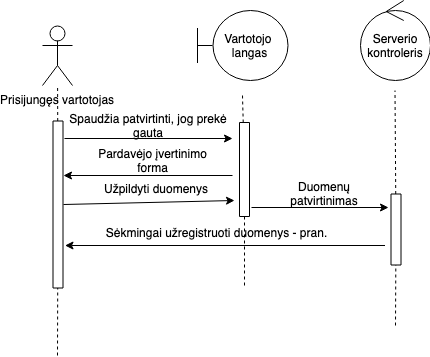

The diagram above was exported from draw.io. Its source (the exported page's mxGraphModel, read from the mxfile embedded in the PNG):
<mxGraphModel dx="918" dy="567" grid="1" gridSize="10" guides="1" tooltips="1" connect="1" arrows="1" fold="1" page="1" pageScale="1" pageWidth="827" pageHeight="1169" math="0" shadow="0">
  <root>
    <mxCell id="0" />
    <mxCell id="1" parent="0" />
    <mxCell id="ZZmKh0UCK-30dkqIJ2XD-1" value="Prisijungęs vartotojas&lt;br&gt;" style="shape=umlActor;verticalLabelPosition=bottom;labelBackgroundColor=#ffffff;verticalAlign=top;html=1;outlineConnect=0;" vertex="1" parent="1">
      <mxGeometry x="100" y="40" width="30" height="60" as="geometry" />
    </mxCell>
    <mxCell id="ZZmKh0UCK-30dkqIJ2XD-4" value="" style="endArrow=none;dashed=1;html=1;" edge="1" parent="1" source="ZZmKh0UCK-30dkqIJ2XD-5" target="ZZmKh0UCK-30dkqIJ2XD-1">
      <mxGeometry width="50" height="50" relative="1" as="geometry">
        <mxPoint x="113" y="500" as="sourcePoint" />
        <mxPoint x="150" y="240" as="targetPoint" />
      </mxGeometry>
    </mxCell>
    <mxCell id="ZZmKh0UCK-30dkqIJ2XD-5" value="" style="rounded=0;whiteSpace=wrap;html=1;rotation=90;" vertex="1" parent="1">
      <mxGeometry x="32" y="214" width="167" height="10" as="geometry" />
    </mxCell>
    <mxCell id="ZZmKh0UCK-30dkqIJ2XD-7" value="" style="endArrow=none;dashed=1;html=1;" edge="1" parent="1" target="ZZmKh0UCK-30dkqIJ2XD-5">
      <mxGeometry width="50" height="50" relative="1" as="geometry">
        <mxPoint x="115" y="370" as="sourcePoint" />
        <mxPoint x="114.8604651162791" y="100" as="targetPoint" />
      </mxGeometry>
    </mxCell>
    <mxCell id="ZZmKh0UCK-30dkqIJ2XD-10" value="Vartotojo&amp;nbsp; langas" style="shape=umlBoundary;whiteSpace=wrap;html=1;" vertex="1" parent="1">
      <mxGeometry x="255" y="25" width="90" height="70" as="geometry" />
    </mxCell>
    <mxCell id="ZZmKh0UCK-30dkqIJ2XD-12" value="Serverio kontroleris" style="ellipse;shape=umlControl;whiteSpace=wrap;html=1;" vertex="1" parent="1">
      <mxGeometry x="417.5" y="15" width="70" height="80" as="geometry" />
    </mxCell>
    <mxCell id="ZZmKh0UCK-30dkqIJ2XD-13" value="" style="endArrow=none;dashed=1;html=1;" edge="1" parent="1" source="ZZmKh0UCK-30dkqIJ2XD-14">
      <mxGeometry width="50" height="50" relative="1" as="geometry">
        <mxPoint x="298" y="520" as="sourcePoint" />
        <mxPoint x="300" y="110" as="targetPoint" />
      </mxGeometry>
    </mxCell>
    <mxCell id="ZZmKh0UCK-30dkqIJ2XD-14" value="" style="rounded=0;whiteSpace=wrap;html=1;rotation=90;" vertex="1" parent="1">
      <mxGeometry x="255" y="179" width="94" height="10" as="geometry" />
    </mxCell>
    <mxCell id="ZZmKh0UCK-30dkqIJ2XD-15" value="" style="endArrow=none;dashed=1;html=1;" edge="1" parent="1" target="ZZmKh0UCK-30dkqIJ2XD-14">
      <mxGeometry width="50" height="50" relative="1" as="geometry">
        <mxPoint x="302" y="300" as="sourcePoint" />
        <mxPoint x="299.8604651162791" y="120" as="targetPoint" />
      </mxGeometry>
    </mxCell>
    <mxCell id="ZZmKh0UCK-30dkqIJ2XD-16" value="" style="endArrow=classic;html=1;" edge="1" parent="1">
      <mxGeometry width="50" height="50" relative="1" as="geometry">
        <mxPoint x="122" y="153" as="sourcePoint" />
        <mxPoint x="290" y="153" as="targetPoint" />
        <Array as="points" />
      </mxGeometry>
    </mxCell>
    <mxCell id="ZZmKh0UCK-30dkqIJ2XD-30" value="" style="endArrow=none;dashed=1;html=1;" edge="1" parent="1" source="ZZmKh0UCK-30dkqIJ2XD-31">
      <mxGeometry width="50" height="50" relative="1" as="geometry">
        <mxPoint x="450.5" y="505" as="sourcePoint" />
        <mxPoint x="452.5" y="105" as="targetPoint" />
      </mxGeometry>
    </mxCell>
    <mxCell id="ZZmKh0UCK-30dkqIJ2XD-31" value="" style="rounded=0;whiteSpace=wrap;html=1;rotation=90;" vertex="1" parent="1">
      <mxGeometry x="418" y="239" width="71" height="10" as="geometry" />
    </mxCell>
    <mxCell id="ZZmKh0UCK-30dkqIJ2XD-32" value="" style="endArrow=none;dashed=1;html=1;" edge="1" parent="1" target="ZZmKh0UCK-30dkqIJ2XD-31">
      <mxGeometry width="50" height="50" relative="1" as="geometry">
        <mxPoint x="453" y="340" as="sourcePoint" />
        <mxPoint x="452.3604651162791" y="105" as="targetPoint" />
      </mxGeometry>
    </mxCell>
    <mxCell id="ZZmKh0UCK-30dkqIJ2XD-118" value="Spaudžia patvirtinti, jog prekė gauta" style="text;html=1;strokeColor=none;fillColor=none;align=center;verticalAlign=middle;whiteSpace=wrap;rounded=0;" vertex="1" parent="1">
      <mxGeometry x="115.5" y="130" width="180" height="20" as="geometry" />
    </mxCell>
    <mxCell id="ZZmKh0UCK-30dkqIJ2XD-123" value="" style="endArrow=none;html=1;startArrow=classic;startFill=1;endFill=0;" edge="1" parent="1">
      <mxGeometry width="50" height="50" relative="1" as="geometry">
        <mxPoint x="121" y="190" as="sourcePoint" />
        <mxPoint x="290" y="190" as="targetPoint" />
      </mxGeometry>
    </mxCell>
    <mxCell id="ZZmKh0UCK-30dkqIJ2XD-125" value="" style="endArrow=classic;html=1;startArrow=none;startFill=0;endFill=1;" edge="1" parent="1">
      <mxGeometry width="50" height="50" relative="1" as="geometry">
        <mxPoint x="309" y="222" as="sourcePoint" />
        <mxPoint x="446" y="222" as="targetPoint" />
        <Array as="points" />
      </mxGeometry>
    </mxCell>
    <mxCell id="ZZmKh0UCK-30dkqIJ2XD-126" value="Užpildyti duomenys" style="text;html=1;strokeColor=none;fillColor=none;align=center;verticalAlign=middle;whiteSpace=wrap;rounded=0;" vertex="1" parent="1">
      <mxGeometry x="142.5" y="193" width="140" height="20" as="geometry" />
    </mxCell>
    <mxCell id="ZZmKh0UCK-30dkqIJ2XD-128" value="" style="endArrow=classic;html=1;exitX=0.5;exitY=0;exitDx=0;exitDy=0;" edge="1" parent="1" source="ZZmKh0UCK-30dkqIJ2XD-5">
      <mxGeometry width="50" height="50" relative="1" as="geometry">
        <mxPoint x="120" y="210" as="sourcePoint" />
        <mxPoint x="292" y="215" as="targetPoint" />
      </mxGeometry>
    </mxCell>
    <mxCell id="ZZmKh0UCK-30dkqIJ2XD-136" value="Duomenų patvirtinimas" style="text;html=1;strokeColor=none;fillColor=none;align=center;verticalAlign=middle;whiteSpace=wrap;rounded=0;" vertex="1" parent="1">
      <mxGeometry x="353" y="198" width="57" height="20" as="geometry" />
    </mxCell>
    <mxCell id="ZZmKh0UCK-30dkqIJ2XD-137" value="" style="endArrow=none;html=1;startArrow=classic;startFill=1;endFill=0;" edge="1" parent="1">
      <mxGeometry width="50" height="50" relative="1" as="geometry">
        <mxPoint x="122.5" y="260" as="sourcePoint" />
        <mxPoint x="442.5" y="260" as="targetPoint" />
      </mxGeometry>
    </mxCell>
    <mxCell id="ZZmKh0UCK-30dkqIJ2XD-138" value="Sėkmingai užregistruoti duomenys - pran." style="text;html=1;strokeColor=none;fillColor=none;align=center;verticalAlign=middle;whiteSpace=wrap;rounded=0;" vertex="1" parent="1">
      <mxGeometry x="147" y="237" width="253" height="20" as="geometry" />
    </mxCell>
    <mxCell id="ZZmKh0UCK-30dkqIJ2XD-142" value="Pardavėjo įvertinimo forma&lt;br&gt;" style="text;html=1;strokeColor=none;fillColor=none;align=center;verticalAlign=middle;whiteSpace=wrap;rounded=0;" vertex="1" parent="1">
      <mxGeometry x="142.5" y="165" width="135" height="20" as="geometry" />
    </mxCell>
  </root>
</mxGraphModel>